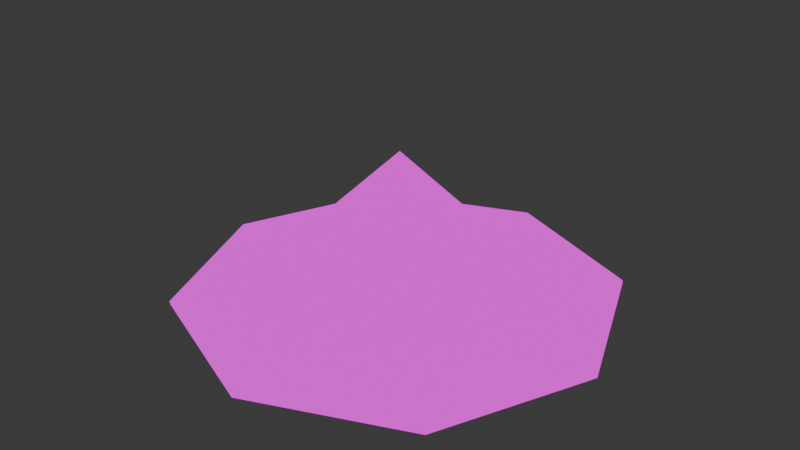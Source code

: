 # Source: salakot.blend  (saved by Blender 5.1.30; exported with 4.5.12 LTS)
import bpy
from mathutils import Matrix  # noqa: F401  (used for matrix-valued properties, if any)

bpy.ops.wm.read_factory_settings(use_empty=True)
scene = bpy.context.scene
scene.name = 'Scene'

# ---- collections
col_collection = bpy.data.collections.new('Collection'); scene.collection.children.link(col_collection)

# ---- images (referenced by path relative to the original .blend; pixels are not part of the script)
import os
ASSET_DIR = os.environ.get("B2B_ASSET_DIR", "")  # directory of the original .blend (textures are referenced by path, not embedded)
HERE = os.path.dirname(os.path.abspath(__file__))  # packed textures are extracted next to this script under _unpacked/

def load_image(name, relpath, width, height, colorspace="sRGB"):
    """Load a texture the original file referenced (path relative to the .blend, or extracted next to this script)."""
    p = next((c for c in (os.path.join(HERE, relpath), os.path.join(ASSET_DIR, relpath)) if relpath and os.path.exists(c)), "")
    if p:
        img = bpy.data.images.load(p, check_existing=True)
        img.name = name
    else:  # same state as the original file: an image datablock whose file is absent (Cycles renders it pink)
        img = bpy.data.images.new(name, width, height)
        img.source = "FILE"
        img.filepath = "//" + (relpath or name)
    img.colorspace_settings.name = colorspace
    return img
img_salakot_texture_png = load_image('Salakot Texture.png', 'Salakot Texture.png', 1024, 1024, 'sRGB')
img_salakot_texture_png_001 = load_image('Salakot Texture.png.001', 'Salakot Texture.png', 1024, 1024, 'sRGB')

# ---- materials (node trees are filled in below, after node groups)
mat_material_001 = bpy.data.materials.new('Material.001')
mat_material_002 = bpy.data.materials.new('Material.002')

# ---- material node trees
mat_material_001.use_nodes = True; mat_material_001.node_tree.nodes.clear()
_N = mat_material_001.node_tree.nodes; _L = mat_material_001.node_tree.links
n0 = _N.new('ShaderNodeOutputMaterial'); n0.name = 'Material Output'; n0.location = (200, 100)
n1 = _N.new('ShaderNodeEmission'); n1.name = 'Emission'; n1.location = (-200, 100)
n2 = _N.new('ShaderNodeTexImage'); n2.name = 'Image Texture'; n2.location = (-488, 45)
n2.image = img_salakot_texture_png
_L.new(n1.outputs[0], n0.inputs[0])
_L.new(n2.outputs[0], n1.inputs[0])
n0.is_active_output = True
mat_material_002.use_nodes = True; mat_material_002.node_tree.nodes.clear()
_N = mat_material_002.node_tree.nodes; _L = mat_material_002.node_tree.links
n0 = _N.new('ShaderNodeOutputMaterial'); n0.name = 'Material Output'; n0.location = (200, 100)
n1 = _N.new('ShaderNodeEmission'); n1.name = 'Emission'; n1.location = (-200, 100)
n2 = _N.new('ShaderNodeTexImage'); n2.name = 'Image Texture'; n2.location = (-488, 45)
n2.image = img_salakot_texture_png_001
_L.new(n1.outputs[0], n0.inputs[0])
_L.new(n2.outputs[0], n1.inputs[0])
n0.is_active_output = True

# ---- world
world_world = bpy.data.worlds.new('World'); scene.world = world_world
world_world.use_nodes = True; world_world.node_tree.nodes.clear()
_N = world_world.node_tree.nodes; _L = world_world.node_tree.links
n0 = _N.new('ShaderNodeOutputWorld'); n0.name = 'World Output'; n0.location = (200, 100)
n1 = _N.new('ShaderNodeBackground'); n1.name = 'Background'; n1.location = (-200, 100)
n1.inputs[0].default_value = (0.05088, 0.05088, 0.05088, 1.0)
_L.new(n1.outputs[0], n0.inputs[0])
n0.is_active_output = True
world_world.color = (0.05088, 0.05088, 0.05088)
world_world.sun_shadow_jitter_overblur = 0.0

# ---- meshes
me_cone = bpy.data.meshes.new('Cone')
me_cone.from_pydata([(-1.876e-09, 0.01915, 0.4552), (0.01354, 0.01354, 0.4552), (0.01915, -1.588e-09, 0.4552), (0.01354, -0.01354, 0.4552), (-1.876e-09, -0.01915, 0.4552), (-0.01354, -0.01354, 0.4552), (-0.01915, -1.588e-09, 0.4552), (-0.01354, 0.01354, 0.4552), (0.0, 0.0, 0.5), (0.0, 0.75, -0.2191), (0.5303, 0.5303, -0.2191), (0.75, 0.0, -0.2191), (0.5303, -0.5303, -0.2191), (0.0, -0.75, -0.2191), (-0.5303, -0.5303, -0.2191), (-0.75, 0.0, -0.2191), (-0.5303, 0.5303, -0.2191), (0.0, 1.5, -0.5), (1.061, 1.061, -0.5), (1.5, 0.0, -0.5), (1.061, -1.061, -0.5), (0.0, -1.5, -0.5), (-1.061, -1.061, -0.5), (-1.5, 0.0, -0.5), (-1.061, 1.061, -0.5), (7.474e-10, 1.242, -0.5), (0.8779, 0.8779, -0.5), (1.242, 1.495e-09, -0.5), (0.8779, -0.8779, -0.5), (7.474e-10, -1.242, -0.5), (-0.8779, -0.8779, -0.5), (-1.242, 1.495e-09, -0.5), (-0.8779, 0.8779, -0.5), (0.0, 0.7211, -0.2527), (0.5099, 0.5099, -0.2527), (0.7211, 0.0, -0.2527), (0.5099, -0.5099, -0.2527), (0.0, -0.7211, -0.2527), (-0.5099, -0.5099, -0.2527), (-0.7211, 0.0, -0.2527), (-0.5099, 0.5099, -0.2527), (-0.006011, 1.512, -0.534), (1.055, 1.072, -0.534), (1.494, 0.01173, -0.534), (1.055, -1.049, -0.534), (-0.006011, -1.488, -0.534), (-1.067, -1.049, -0.534), (-1.506, 0.01173, -0.534), (-1.067, 1.072, -0.534), (-0.006011, 1.392, -0.534), (0.9698, 0.9875, -0.534), (1.374, 0.01173, -0.534), (0.9698, -0.9641, -0.534), (-0.006011, -1.368, -0.534), (-0.9818, -0.9641, -0.534), (-1.386, 0.01173, -0.534), (-0.9818, 0.9875, -0.534)], [], [(9, 8, 10), (10, 8, 11), (11, 8, 12), (12, 8, 13), (13, 8, 14), (14, 8, 15), (0, 1, 2, 3, 4, 5, 6, 7), (15, 8, 16), (16, 8, 9), (24, 16, 9, 17), (23, 15, 16, 24), (22, 14, 15, 23), (21, 13, 14, 22), (20, 12, 13, 21), (19, 11, 12, 20), (18, 10, 11, 19), (17, 9, 10, 18), (34, 33, 25, 26), (35, 34, 26, 27), (36, 35, 27, 28), (37, 36, 28, 29), (38, 37, 29, 30), (39, 38, 30, 31), (40, 39, 31, 32), (33, 40, 32, 25), (1, 0, 33, 34), (2, 1, 34, 35), (3, 2, 35, 36), (4, 3, 36, 37), (5, 4, 37, 38), (6, 5, 38, 39), (7, 6, 39, 40), (0, 7, 40, 33), (23, 22, 46, 47), (28, 27, 51, 52), (20, 19, 43, 44), (29, 28, 52, 53), (24, 23, 47, 48), (30, 29, 53, 54), (21, 20, 44, 45), (31, 30, 54, 55), (18, 17, 41, 42), (17, 24, 48, 41), (32, 31, 55, 56), (22, 21, 45, 46), (25, 32, 56, 49), (26, 25, 49, 50), (19, 18, 42, 43), (27, 26, 50, 51), (55, 54, 46, 47), (56, 55, 47, 48), (49, 56, 48, 41), (50, 49, 41, 42), (51, 50, 42, 43), (52, 51, 43, 44), (53, 52, 44, 45), (54, 53, 45, 46)])
_uv = me_cone.uv_layers.new(name='UVMap')
_uv.uv.foreach_set('vector', [0.251, 0.6865, 0.2633, 0.5538, 0.3151, 0.6274, 0.3151, 0.6274, 0.2633, 0.5538, 0.347, 0.5019, 0.347, 0.5019, 0.2633, 0.5538, 0.311, 0.3924, 0.311, 0.3924, 0.2633, 0.5538, 0.2514, 0.3396, 0.2514, 0.3396, 0.2633, 0.5538, 0.1954, 0.386, 0.1954, 0.386, 0.2633, 0.5538, 0.1722, 0.498, 0.7307, 0.553, 0.7321, 0.5541, 0.7327, 0.557, 0.7321, 0.5598, 0.7307, 0.561, 0.7293, 0.5598, 0.7287, 0.557, 0.7293, 0.5541, 0.1722, 0.498, 0.2633, 0.5538, 0.1954, 0.6099, 0.1954, 0.6099, 0.2633, 0.5538, 0.251, 0.6865, 0.1394, 0.7219, 0.1954, 0.6099, 0.251, 0.6865, 0.2514, 0.8146, 0.09304, 0.498, 0.1722, 0.498, 0.1954, 0.6099, 0.1394, 0.7219, 0.1394, 0.2741, 0.1954, 0.386, 0.1722, 0.498, 0.09304, 0.498, 0.2514, 0.1813, 0.2514, 0.3396, 0.1954, 0.386, 0.1394, 0.2741, 0.3633, 0.2741, 0.311, 0.3924, 0.2514, 0.3396, 0.2514, 0.1813, 0.4097, 0.498, 0.347, 0.5019, 0.311, 0.3924, 0.3633, 0.2741, 0.3633, 0.7219, 0.3151, 0.6274, 0.347, 0.5019, 0.4097, 0.498, 0.2514, 0.8146, 0.251, 0.6865, 0.3151, 0.6274, 0.3633, 0.7219, 0.7835, 0.3705, 0.7189, 0.317, 0.7189, 0.2397, 0.8108, 0.3158, 0.8102, 0.4997, 0.7835, 0.3705, 0.8108, 0.3158, 0.8488, 0.4997, 0.7835, 0.6288, 0.8102, 0.4997, 0.8488, 0.4997, 0.8108, 0.6835, 0.7189, 0.6823, 0.7835, 0.6288, 0.8108, 0.6835, 0.7189, 0.7596, 0.6543, 0.6288, 0.7189, 0.6823, 0.7189, 0.7596, 0.627, 0.6835, 0.6275, 0.4997, 0.6543, 0.6288, 0.627, 0.6835, 0.5889, 0.4997, 0.6543, 0.3705, 0.6275, 0.4997, 0.5889, 0.4997, 0.627, 0.3158, 0.7189, 0.317, 0.6543, 0.3705, 0.627, 0.3158, 0.7189, 0.2397, 0.7321, 0.5541, 0.7307, 0.553, 0.7189, 0.317, 0.7835, 0.3705, 0.7327, 0.557, 0.7321, 0.5541, 0.7835, 0.3705, 0.8102, 0.4997, 0.7321, 0.5598, 0.7327, 0.557, 0.8102, 0.4997, 0.7835, 0.6288, 0.7307, 0.561, 0.7321, 0.5598, 0.7835, 0.6288, 0.7189, 0.6823, 0.7293, 0.5598, 0.7307, 0.561, 0.7189, 0.6823, 0.6543, 0.6288, 0.7287, 0.557, 0.7293, 0.5598, 0.6543, 0.6288, 0.6275, 0.4997, 0.7293, 0.5541, 0.7287, 0.557, 0.6275, 0.4997, 0.6543, 0.3705, 0.7307, 0.553, 0.7293, 0.5541, 0.6543, 0.3705, 0.7189, 0.317, 0.09304, 0.498, 0.1394, 0.2741, 0.1388, 0.2765, 0.09241, 0.5005, 0.8108, 0.6835, 0.8488, 0.4997, 0.8627, 0.4972, 0.8204, 0.7015, 0.3633, 0.2741, 0.4097, 0.498, 0.4091, 0.5005, 0.3627, 0.2765, 0.7189, 0.7596, 0.8108, 0.6835, 0.8204, 0.7015, 0.7182, 0.7861, 0.1394, 0.7219, 0.09304, 0.498, 0.09241, 0.5005, 0.1388, 0.7244, 0.627, 0.6835, 0.7189, 0.7596, 0.7182, 0.7861, 0.6161, 0.7015, 0.2514, 0.1813, 0.3633, 0.2741, 0.3627, 0.2765, 0.2507, 0.1838, 0.5889, 0.4997, 0.627, 0.6835, 0.6161, 0.7015, 0.5738, 0.4972, 0.3633, 0.7219, 0.2514, 0.8146, 0.2507, 0.8171, 0.3627, 0.7244, 0.2514, 0.8146, 0.1394, 0.7219, 0.1388, 0.7244, 0.2507, 0.8171, 0.627, 0.3158, 0.5889, 0.4997, 0.5738, 0.4972, 0.6161, 0.2929, 0.1394, 0.2741, 0.2514, 0.1813, 0.2507, 0.1838, 0.1388, 0.2765, 0.7189, 0.2397, 0.627, 0.3158, 0.6161, 0.2929, 0.7182, 0.2083, 0.8108, 0.3158, 0.7189, 0.2397, 0.7182, 0.2083, 0.8204, 0.2929, 0.4097, 0.498, 0.3633, 0.7219, 0.3627, 0.7244, 0.4091, 0.5005, 0.8488, 0.4997, 0.8108, 0.3158, 0.8204, 0.2929, 0.8627, 0.4972, 0.5738, 0.4972, 0.6161, 0.7015, 0.6072, 0.7193, 0.5612, 0.4972, 0.6161, 0.2929, 0.5738, 0.4972, 0.5612, 0.4972, 0.6072, 0.2751, 0.7182, 0.2083, 0.6161, 0.2929, 0.6072, 0.2751, 0.7182, 0.1831, 0.8204, 0.2929, 0.7182, 0.2083, 0.7182, 0.1831, 0.8293, 0.2751, 0.8627, 0.4972, 0.8204, 0.2929, 0.8293, 0.2751, 0.8753, 0.4972, 0.8204, 0.7015, 0.8627, 0.4972, 0.8753, 0.4972, 0.8293, 0.7193, 0.7182, 0.7861, 0.8204, 0.7015, 0.8293, 0.7193, 0.7182, 0.8113, 0.6161, 0.7015, 0.7182, 0.7861, 0.7182, 0.8113, 0.6072, 0.7193])
me_cone.materials.append(mat_material_001)
me_cone.update()
me_cone_001 = bpy.data.meshes.new('Cone.001')
me_cone_001.from_pydata([(-1.865e-09, 0.01869, 0.4543), (0.01321, 0.01321, 0.4543), (0.01869, -1.588e-09, 0.4543), (0.01321, -0.01321, 0.4543), (-1.886e-09, -0.01869, 0.4543), (-0.01321, -0.01321, 0.4543), (-0.01869, -1.588e-09, 0.4543), (-0.01321, 0.01321, 0.4543), (9.591e-12, 0.0, 0.501), (9.625e-12, 0.7505, -0.2182), (0.5307, 0.5307, -0.2182), (0.7505, 0.0, -0.2182), (0.5307, -0.5307, -0.2182), (-9.625e-12, -0.7505, -0.2182), (-0.5307, -0.5307, -0.2182), (-0.7505, 0.0, -0.2182), (-0.5307, 0.5307, -0.2182), (-5.504e-05, 1.499, -0.4995), (1.06, 1.06, -0.4993), (1.499, 6.056e-05, -0.4992), (1.06, -1.06, -0.4991), (-2.578e-05, -1.5, -0.4991), (-1.06, -1.06, -0.4992), (-1.499, 9.006e-05, -0.4994), (-1.06, 1.06, -0.4995), (-2.021e-06, 1.241, -0.501), (0.8777, 0.8777, -0.501), (1.241, 4.973e-06, -0.5009), (0.8777, -0.8777, -0.5009), (-2.76e-06, -1.241, -0.5009), (-0.8777, -0.8777, -0.5009), (-1.241, 4.24e-06, -0.501), (-0.8777, 0.8777, -0.501), (0.0, 0.7206, -0.2535), (0.5095, 0.5095, -0.2535), (0.7206, 0.0, -0.2535), (0.5095, -0.5095, -0.2535), (0.0, -0.7206, -0.2535), (-0.5095, -0.5095, -0.2535), (-0.7206, 0.0, -0.2535), (-0.5095, 0.5095, -0.2535), (-0.005989, 1.511, -0.5348), (1.054, 1.072, -0.5347), (1.493, 0.01166, -0.5345), (1.054, -1.048, -0.5344), (-0.005969, -1.487, -0.5344), (-1.066, -1.048, -0.5345), (-1.505, 0.01168, -0.5347), (-1.066, 1.072, -0.5348), (-0.00601, 1.392, -0.535), (0.9697, 0.9875, -0.535), (1.374, 0.01173, -0.535), (0.9697, -0.964, -0.535), (-0.00601, -1.368, -0.535), (-0.9817, -0.964, -0.535), (-1.386, 0.01173, -0.535), (-0.9817, 0.9875, -0.535), (-1.876e-09, 0.01915, 0.4552), (0.01354, 0.01354, 0.4552), (0.01915, -1.588e-09, 0.4552), (0.01354, -0.01354, 0.4552), (-1.876e-09, -0.01915, 0.4552), (-0.01354, -0.01354, 0.4552), (-0.01915, -1.588e-09, 0.4552), (-0.01354, 0.01354, 0.4552), (0.0, 0.0, 0.5), (0.0, 0.75, -0.2191), (0.5303, 0.5303, -0.2191), (0.75, 0.0, -0.2191), (0.5303, -0.5303, -0.2191), (0.0, -0.75, -0.2191), (-0.5303, -0.5303, -0.2191), (-0.75, 0.0, -0.2191), (-0.5303, 0.5303, -0.2191), (0.0, 1.5, -0.5), (1.061, 1.061, -0.5), (1.5, 0.0, -0.5), (1.061, -1.061, -0.5), (0.0, -1.5, -0.5), (-1.061, -1.061, -0.5), (-1.5, 0.0, -0.5), (-1.061, 1.061, -0.5), (7.474e-10, 1.242, -0.5), (0.8779, 0.8779, -0.5), (1.242, 1.495e-09, -0.5), (0.8779, -0.8779, -0.5), (7.474e-10, -1.242, -0.5), (-0.8779, -0.8779, -0.5), (-1.242, 1.495e-09, -0.5), (-0.8779, 0.8779, -0.5), (0.0, 0.7211, -0.2527), (0.5099, 0.5099, -0.2527), (0.7211, 0.0, -0.2527), (0.5099, -0.5099, -0.2527), (0.0, -0.7211, -0.2527), (-0.5099, -0.5099, -0.2527), (-0.7211, 0.0, -0.2527), (-0.5099, 0.5099, -0.2527), (-0.006011, 1.512, -0.534), (1.055, 1.072, -0.534), (1.494, 0.01173, -0.534), (1.055, -1.049, -0.534), (-0.006011, -1.488, -0.534), (-1.067, -1.049, -0.534), (-1.506, 0.01173, -0.534), (-1.067, 1.072, -0.534), (-0.006011, 1.392, -0.534), (0.9698, 0.9875, -0.534), (1.374, 0.01173, -0.534), (0.9698, -0.9641, -0.534), (-0.006011, -1.368, -0.534), (-0.9818, -0.9641, -0.534), (-1.386, 0.01173, -0.534), (-0.9818, 0.9875, -0.534)], [], [(9, 8, 10), (10, 8, 11), (11, 8, 12), (12, 8, 13), (13, 8, 14), (14, 8, 15), (0, 1, 2, 3, 4, 5, 6, 7), (15, 8, 16), (16, 8, 9), (24, 16, 9, 17), (23, 15, 16, 24), (22, 14, 15, 23), (21, 13, 14, 22), (20, 12, 13, 21), (19, 11, 12, 20), (18, 10, 11, 19), (17, 9, 10, 18), (34, 33, 25, 26), (35, 34, 26, 27), (36, 35, 27, 28), (37, 36, 28, 29), (38, 37, 29, 30), (39, 38, 30, 31), (40, 39, 31, 32), (33, 40, 32, 25), (1, 0, 33, 34), (2, 1, 34, 35), (3, 2, 35, 36), (4, 3, 36, 37), (5, 4, 37, 38), (6, 5, 38, 39), (7, 6, 39, 40), (0, 7, 40, 33), (23, 22, 46, 47), (28, 27, 51, 52), (20, 19, 43, 44), (29, 28, 52, 53), (24, 23, 47, 48), (30, 29, 53, 54), (21, 20, 44, 45), (31, 30, 54, 55), (18, 17, 41, 42), (17, 24, 48, 41), (32, 31, 55, 56), (22, 21, 45, 46), (25, 32, 56, 49), (26, 25, 49, 50), (19, 18, 42, 43), (27, 26, 50, 51), (55, 54, 46, 47), (56, 55, 47, 48), (49, 56, 48, 41), (50, 49, 41, 42), (51, 50, 42, 43), (52, 51, 43, 44), (53, 52, 44, 45), (54, 53, 45, 46), (66, 67, 65), (67, 68, 65), (68, 69, 65), (69, 70, 65), (70, 71, 65), (71, 72, 65), (57, 64, 63, 62, 61, 60, 59, 58), (72, 73, 65), (73, 66, 65), (81, 74, 66, 73), (80, 81, 73, 72), (79, 80, 72, 71), (78, 79, 71, 70), (77, 78, 70, 69), (76, 77, 69, 68), (75, 76, 68, 67), (74, 75, 67, 66), (91, 83, 82, 90), (92, 84, 83, 91), (93, 85, 84, 92), (94, 86, 85, 93), (95, 87, 86, 94), (96, 88, 87, 95), (97, 89, 88, 96), (90, 82, 89, 97), (58, 91, 90, 57), (59, 92, 91, 58), (60, 93, 92, 59), (61, 94, 93, 60), (62, 95, 94, 61), (63, 96, 95, 62), (64, 97, 96, 63), (57, 90, 97, 64), (80, 104, 103, 79), (85, 109, 108, 84), (77, 101, 100, 76), (86, 110, 109, 85), (81, 105, 104, 80), (87, 111, 110, 86), (78, 102, 101, 77), (88, 112, 111, 87), (75, 99, 98, 74), (74, 98, 105, 81), (89, 113, 112, 88), (79, 103, 102, 78), (82, 106, 113, 89), (83, 107, 106, 82), (76, 100, 99, 75), (84, 108, 107, 83), (112, 104, 103, 111), (113, 105, 104, 112), (106, 98, 105, 113), (107, 99, 98, 106), (108, 100, 99, 107), (109, 101, 100, 108), (110, 102, 101, 109), (111, 103, 102, 110)])
_uv = me_cone_001.uv_layers.new(name='UVMap')
_uv.uv.foreach_set('vector', [0.251, 0.6865, 0.2633, 0.5538, 0.3151, 0.6274, 0.3151, 0.6274, 0.2633, 0.5538, 0.347, 0.5019, 0.347, 0.5019, 0.2633, 0.5538, 0.311, 0.3924, 0.311, 0.3924, 0.2633, 0.5538, 0.2514, 0.3396, 0.2514, 0.3396, 0.2633, 0.5538, 0.1954, 0.386, 0.1954, 0.386, 0.2633, 0.5538, 0.1722, 0.498, 0.7307, 0.553, 0.7321, 0.5541, 0.7327, 0.557, 0.7321, 0.5598, 0.7307, 0.561, 0.7293, 0.5598, 0.7287, 0.557, 0.7293, 0.5541, 0.1722, 0.498, 0.2633, 0.5538, 0.1954, 0.6099, 0.1954, 0.6099, 0.2633, 0.5538, 0.251, 0.6865, 0.1394, 0.7219, 0.1954, 0.6099, 0.251, 0.6865, 0.2514, 0.8146, 0.09304, 0.498, 0.1722, 0.498, 0.1954, 0.6099, 0.1394, 0.7219, 0.1394, 0.2741, 0.1954, 0.386, 0.1722, 0.498, 0.09304, 0.498, 0.2514, 0.1813, 0.2514, 0.3396, 0.1954, 0.386, 0.1394, 0.2741, 0.3633, 0.2741, 0.311, 0.3924, 0.2514, 0.3396, 0.2514, 0.1813, 0.4097, 0.498, 0.347, 0.5019, 0.311, 0.3924, 0.3633, 0.2741, 0.3633, 0.7219, 0.3151, 0.6274, 0.347, 0.5019, 0.4097, 0.498, 0.2514, 0.8146, 0.251, 0.6865, 0.3151, 0.6274, 0.3633, 0.7219, 0.7835, 0.3705, 0.7189, 0.317, 0.7189, 0.2397, 0.8108, 0.3158, 0.8102, 0.4997, 0.7835, 0.3705, 0.8108, 0.3158, 0.8488, 0.4997, 0.7835, 0.6288, 0.8102, 0.4997, 0.8488, 0.4997, 0.8108, 0.6835, 0.7189, 0.6823, 0.7835, 0.6288, 0.8108, 0.6835, 0.7189, 0.7596, 0.6543, 0.6288, 0.7189, 0.6823, 0.7189, 0.7596, 0.627, 0.6835, 0.6275, 0.4997, 0.6543, 0.6288, 0.627, 0.6835, 0.5889, 0.4997, 0.6543, 0.3705, 0.6275, 0.4997, 0.5889, 0.4997, 0.627, 0.3158, 0.7189, 0.317, 0.6543, 0.3705, 0.627, 0.3158, 0.7189, 0.2397, 0.7321, 0.5541, 0.7307, 0.553, 0.7189, 0.317, 0.7835, 0.3705, 0.7327, 0.557, 0.7321, 0.5541, 0.7835, 0.3705, 0.8102, 0.4997, 0.7321, 0.5598, 0.7327, 0.557, 0.8102, 0.4997, 0.7835, 0.6288, 0.7307, 0.561, 0.7321, 0.5598, 0.7835, 0.6288, 0.7189, 0.6823, 0.7293, 0.5598, 0.7307, 0.561, 0.7189, 0.6823, 0.6543, 0.6288, 0.7287, 0.557, 0.7293, 0.5598, 0.6543, 0.6288, 0.6275, 0.4997, 0.7293, 0.5541, 0.7287, 0.557, 0.6275, 0.4997, 0.6543, 0.3705, 0.7307, 0.553, 0.7293, 0.5541, 0.6543, 0.3705, 0.7189, 0.317, 0.09304, 0.498, 0.1394, 0.2741, 0.1388, 0.2765, 0.09241, 0.5005, 0.8108, 0.6835, 0.8488, 0.4997, 0.8627, 0.4972, 0.8204, 0.7015, 0.3633, 0.2741, 0.4097, 0.498, 0.4091, 0.5005, 0.3627, 0.2765, 0.7189, 0.7596, 0.8108, 0.6835, 0.8204, 0.7015, 0.7182, 0.7861, 0.1394, 0.7219, 0.09304, 0.498, 0.09241, 0.5005, 0.1388, 0.7244, 0.627, 0.6835, 0.7189, 0.7596, 0.7182, 0.7861, 0.6161, 0.7015, 0.2514, 0.1813, 0.3633, 0.2741, 0.3627, 0.2765, 0.2507, 0.1838, 0.5889, 0.4997, 0.627, 0.6835, 0.6161, 0.7015, 0.5738, 0.4972, 0.3633, 0.7219, 0.2514, 0.8146, 0.2507, 0.8171, 0.3627, 0.7244, 0.2514, 0.8146, 0.1394, 0.7219, 0.1388, 0.7244, 0.2507, 0.8171, 0.627, 0.3158, 0.5889, 0.4997, 0.5738, 0.4972, 0.6161, 0.2929, 0.1394, 0.2741, 0.2514, 0.1813, 0.2507, 0.1838, 0.1388, 0.2765, 0.7189, 0.2397, 0.627, 0.3158, 0.6161, 0.2929, 0.7182, 0.2083, 0.8108, 0.3158, 0.7189, 0.2397, 0.7182, 0.2083, 0.8204, 0.2929, 0.4097, 0.498, 0.3633, 0.7219, 0.3627, 0.7244, 0.4091, 0.5005, 0.8488, 0.4997, 0.8108, 0.3158, 0.8204, 0.2929, 0.8627, 0.4972, 0.5738, 0.4972, 0.6161, 0.7015, 0.6072, 0.7193, 0.5612, 0.4972, 0.6161, 0.2929, 0.5738, 0.4972, 0.5612, 0.4972, 0.6072, 0.2751, 0.7182, 0.2083, 0.6161, 0.2929, 0.6072, 0.2751, 0.7182, 0.1831, 0.8204, 0.2929, 0.7182, 0.2083, 0.7182, 0.1831, 0.8293, 0.2751, 0.8627, 0.4972, 0.8204, 0.2929, 0.8293, 0.2751, 0.8753, 0.4972, 0.8204, 0.7015, 0.8627, 0.4972, 0.8753, 0.4972, 0.8293, 0.7193, 0.7182, 0.7861, 0.8204, 0.7015, 0.8293, 0.7193, 0.7182, 0.8113, 0.6161, 0.7015, 0.7182, 0.7861, 0.7182, 0.8113, 0.6072, 0.7193, 0.251, 0.6865, 0.3151, 0.6274, 0.2633, 0.5538, 0.3151, 0.6274, 0.347, 0.5019, 0.2633, 0.5538, 0.347, 0.5019, 0.311, 0.3924, 0.2633, 0.5538, 0.311, 0.3924, 0.2514, 0.3396, 0.2633, 0.5538, 0.2514, 0.3396, 0.1954, 0.386, 0.2633, 0.5538, 0.1954, 0.386, 0.1722, 0.498, 0.2633, 0.5538, 0.7307, 0.553, 0.7293, 0.5541, 0.7287, 0.557, 0.7293, 0.5598, 0.7307, 0.561, 0.7321, 0.5598, 0.7327, 0.557, 0.7321, 0.5541, 0.1722, 0.498, 0.1954, 0.6099, 0.2633, 0.5538, 0.1954, 0.6099, 0.251, 0.6865, 0.2633, 0.5538, 0.1394, 0.7219, 0.2514, 0.8146, 0.251, 0.6865, 0.1954, 0.6099, 0.09304, 0.498, 0.1394, 0.7219, 0.1954, 0.6099, 0.1722, 0.498, 0.1394, 0.2741, 0.09304, 0.498, 0.1722, 0.498, 0.1954, 0.386, 0.2514, 0.1813, 0.1394, 0.2741, 0.1954, 0.386, 0.2514, 0.3396, 0.3633, 0.2741, 0.2514, 0.1813, 0.2514, 0.3396, 0.311, 0.3924, 0.4097, 0.498, 0.3633, 0.2741, 0.311, 0.3924, 0.347, 0.5019, 0.3633, 0.7219, 0.4097, 0.498, 0.347, 0.5019, 0.3151, 0.6274, 0.2514, 0.8146, 0.3633, 0.7219, 0.3151, 0.6274, 0.251, 0.6865, 0.7835, 0.3705, 0.8108, 0.3158, 0.7189, 0.2397, 0.7189, 0.317, 0.8102, 0.4997, 0.8488, 0.4997, 0.8108, 0.3158, 0.7835, 0.3705, 0.7835, 0.6288, 0.8108, 0.6835, 0.8488, 0.4997, 0.8102, 0.4997, 0.7189, 0.6823, 0.7189, 0.7596, 0.8108, 0.6835, 0.7835, 0.6288, 0.6543, 0.6288, 0.627, 0.6835, 0.7189, 0.7596, 0.7189, 0.6823, 0.6275, 0.4997, 0.5889, 0.4997, 0.627, 0.6835, 0.6543, 0.6288, 0.6543, 0.3705, 0.627, 0.3158, 0.5889, 0.4997, 0.6275, 0.4997, 0.7189, 0.317, 0.7189, 0.2397, 0.627, 0.3158, 0.6543, 0.3705, 0.7321, 0.5541, 0.7835, 0.3705, 0.7189, 0.317, 0.7307, 0.553, 0.7327, 0.557, 0.8102, 0.4997, 0.7835, 0.3705, 0.7321, 0.5541, 0.7321, 0.5598, 0.7835, 0.6288, 0.8102, 0.4997, 0.7327, 0.557, 0.7307, 0.561, 0.7189, 0.6823, 0.7835, 0.6288, 0.7321, 0.5598, 0.7293, 0.5598, 0.6543, 0.6288, 0.7189, 0.6823, 0.7307, 0.561, 0.7287, 0.557, 0.6275, 0.4997, 0.6543, 0.6288, 0.7293, 0.5598, 0.7293, 0.5541, 0.6543, 0.3705, 0.6275, 0.4997, 0.7287, 0.557, 0.7307, 0.553, 0.7189, 0.317, 0.6543, 0.3705, 0.7293, 0.5541, 0.09304, 0.498, 0.09241, 0.5005, 0.1388, 0.2765, 0.1394, 0.2741, 0.8108, 0.6835, 0.8204, 0.7015, 0.8627, 0.4972, 0.8488, 0.4997, 0.3633, 0.2741, 0.3627, 0.2765, 0.4091, 0.5005, 0.4097, 0.498, 0.7189, 0.7596, 0.7182, 0.7861, 0.8204, 0.7015, 0.8108, 0.6835, 0.1394, 0.7219, 0.1388, 0.7244, 0.09241, 0.5005, 0.09304, 0.498, 0.627, 0.6835, 0.6161, 0.7015, 0.7182, 0.7861, 0.7189, 0.7596, 0.2514, 0.1813, 0.2507, 0.1838, 0.3627, 0.2765, 0.3633, 0.2741, 0.5889, 0.4997, 0.5738, 0.4972, 0.6161, 0.7015, 0.627, 0.6835, 0.3633, 0.7219, 0.3627, 0.7244, 0.2507, 0.8171, 0.2514, 0.8146, 0.2514, 0.8146, 0.2507, 0.8171, 0.1388, 0.7244, 0.1394, 0.7219, 0.627, 0.3158, 0.6161, 0.2929, 0.5738, 0.4972, 0.5889, 0.4997, 0.1394, 0.2741, 0.1388, 0.2765, 0.2507, 0.1838, 0.2514, 0.1813, 0.7189, 0.2397, 0.7182, 0.2083, 0.6161, 0.2929, 0.627, 0.3158, 0.8108, 0.3158, 0.8204, 0.2929, 0.7182, 0.2083, 0.7189, 0.2397, 0.4097, 0.498, 0.4091, 0.5005, 0.3627, 0.7244, 0.3633, 0.7219, 0.8488, 0.4997, 0.8627, 0.4972, 0.8204, 0.2929, 0.8108, 0.3158, 0.5738, 0.4972, 0.5612, 0.4972, 0.6072, 0.7193, 0.6161, 0.7015, 0.6161, 0.2929, 0.6072, 0.2751, 0.5612, 0.4972, 0.5738, 0.4972, 0.7182, 0.2083, 0.7182, 0.1831, 0.6072, 0.2751, 0.6161, 0.2929, 0.8204, 0.2929, 0.8293, 0.2751, 0.7182, 0.1831, 0.7182, 0.2083, 0.8627, 0.4972, 0.8753, 0.4972, 0.8293, 0.2751, 0.8204, 0.2929, 0.8204, 0.7015, 0.8293, 0.7193, 0.8753, 0.4972, 0.8627, 0.4972, 0.7182, 0.7861, 0.7182, 0.8113, 0.8293, 0.7193, 0.8204, 0.7015, 0.6161, 0.7015, 0.6072, 0.7193, 0.7182, 0.8113, 0.7182, 0.7861])
me_cone_001.materials.append(mat_material_002)
me_cone_001.update()

# ---- objects
ob_salakot = bpy.data.objects.new('Salakot', me_cone)
ob_salakot_overlay = bpy.data.objects.new('Salakot Overlay', me_cone_001)

# ---- transforms, parenting, visibility, modifiers, constraints
ob_salakot.location = (0.0, 0.0, 0.0)
ob_salakot_overlay.location = (0.0, 0.0, 0.0)

# ---- collection membership
col_collection.objects.link(ob_salakot)
col_collection.objects.link(ob_salakot_overlay)

# ---- scene / render settings (as saved in the file)
scene.frame_start = 1; scene.frame_end = 250; scene.frame_set(0)
scene.render.engine = 'BLENDER_EEVEE_NEXT'
scene.render.bake_bias = 0.0
scene.render.bake_samples = 0
scene.cycles.sampling_pattern = 'TABULATED_SOBOL'
scene.eevee.use_volume_custom_range = False
bpy.context.view_layer.update()

# ---- added for rendering (the .blend has no active camera): camera
cam_auto = bpy.data.cameras.new('AutoCamera')
cam_auto.lens = 50.0
cam_auto.sensor_width = 36.0
cam_auto.clip_end = 1000.0
ob_auto_camera = bpy.data.objects.new('AutoCamera', cam_auto)
scene.collection.objects.link(ob_auto_camera)
ob_auto_camera.location = (4.049, -4.85654, 3.22462)
ob_auto_camera.rotation_euler = (1.09748, -7.21219e-08, 0.694738)
scene.camera = ob_auto_camera
bpy.context.view_layer.update()
